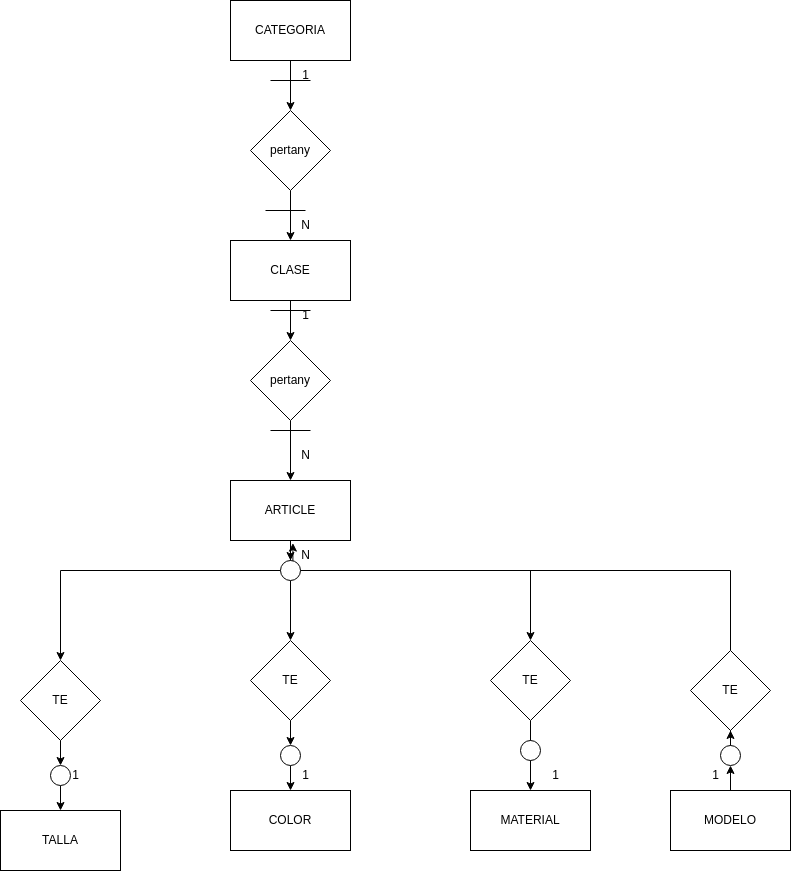

The diagram above was exported from draw.io. Its source (the exported page's mxGraphModel, read from the mxfile embedded in the PNG):
<mxGraphModel dx="1434" dy="767" grid="1" gridSize="10" guides="1" tooltips="1" connect="1" arrows="1" fold="1" page="1" pageScale="1" pageWidth="850" pageHeight="1100" math="0" shadow="0" extFonts="Permanent Marker^https://fonts.googleapis.com/css?family=Permanent+Marker">
  <root>
    <mxCell id="0" />
    <mxCell id="1" parent="0" />
    <mxCell id="orVVjHlDsVm7Sq6vAdIO-11" style="edgeStyle=orthogonalEdgeStyle;rounded=0;orthogonalLoop=1;jettySize=auto;html=1;entryX=0.5;entryY=0;entryDx=0;entryDy=0;" edge="1" parent="1" source="orVVjHlDsVm7Sq6vAdIO-1" target="orVVjHlDsVm7Sq6vAdIO-10">
      <mxGeometry relative="1" as="geometry" />
    </mxCell>
    <mxCell id="orVVjHlDsVm7Sq6vAdIO-1" value="CLASE" style="rounded=0;whiteSpace=wrap;html=1;" vertex="1" parent="1">
      <mxGeometry x="350" y="310" width="120" height="60" as="geometry" />
    </mxCell>
    <mxCell id="orVVjHlDsVm7Sq6vAdIO-5" style="edgeStyle=orthogonalEdgeStyle;rounded=0;orthogonalLoop=1;jettySize=auto;html=1;entryX=0.5;entryY=0;entryDx=0;entryDy=0;" edge="1" parent="1" source="orVVjHlDsVm7Sq6vAdIO-3" target="orVVjHlDsVm7Sq6vAdIO-4">
      <mxGeometry relative="1" as="geometry" />
    </mxCell>
    <mxCell id="orVVjHlDsVm7Sq6vAdIO-3" value="CATEGORIA" style="rounded=0;whiteSpace=wrap;html=1;" vertex="1" parent="1">
      <mxGeometry x="350" y="70" width="120" height="60" as="geometry" />
    </mxCell>
    <mxCell id="orVVjHlDsVm7Sq6vAdIO-6" style="edgeStyle=orthogonalEdgeStyle;rounded=0;orthogonalLoop=1;jettySize=auto;html=1;entryX=0.5;entryY=0;entryDx=0;entryDy=0;" edge="1" parent="1" source="orVVjHlDsVm7Sq6vAdIO-4" target="orVVjHlDsVm7Sq6vAdIO-1">
      <mxGeometry relative="1" as="geometry" />
    </mxCell>
    <mxCell id="orVVjHlDsVm7Sq6vAdIO-4" value="pertany" style="rhombus;whiteSpace=wrap;html=1;" vertex="1" parent="1">
      <mxGeometry x="370" y="180" width="80" height="80" as="geometry" />
    </mxCell>
    <mxCell id="orVVjHlDsVm7Sq6vAdIO-7" value="1" style="text;html=1;align=center;verticalAlign=middle;resizable=0;points=[];autosize=1;strokeColor=none;fillColor=none;" vertex="1" parent="1">
      <mxGeometry x="410" y="130" width="30" height="30" as="geometry" />
    </mxCell>
    <mxCell id="orVVjHlDsVm7Sq6vAdIO-8" value="N" style="text;html=1;align=center;verticalAlign=middle;resizable=0;points=[];autosize=1;strokeColor=none;fillColor=none;" vertex="1" parent="1">
      <mxGeometry x="410" y="280" width="30" height="30" as="geometry" />
    </mxCell>
    <mxCell id="orVVjHlDsVm7Sq6vAdIO-22" style="edgeStyle=orthogonalEdgeStyle;rounded=0;orthogonalLoop=1;jettySize=auto;html=1;" edge="1" parent="1" source="orVVjHlDsVm7Sq6vAdIO-55" target="orVVjHlDsVm7Sq6vAdIO-19">
      <mxGeometry relative="1" as="geometry" />
    </mxCell>
    <mxCell id="orVVjHlDsVm7Sq6vAdIO-24" style="edgeStyle=orthogonalEdgeStyle;rounded=0;orthogonalLoop=1;jettySize=auto;html=1;" edge="1" parent="1" source="orVVjHlDsVm7Sq6vAdIO-9" target="orVVjHlDsVm7Sq6vAdIO-21">
      <mxGeometry relative="1" as="geometry">
        <Array as="points">
          <mxPoint x="410" y="640" />
          <mxPoint x="180" y="640" />
        </Array>
      </mxGeometry>
    </mxCell>
    <mxCell id="orVVjHlDsVm7Sq6vAdIO-26" style="edgeStyle=orthogonalEdgeStyle;rounded=0;orthogonalLoop=1;jettySize=auto;html=1;" edge="1" parent="1" source="orVVjHlDsVm7Sq6vAdIO-9" target="orVVjHlDsVm7Sq6vAdIO-20">
      <mxGeometry relative="1" as="geometry">
        <Array as="points">
          <mxPoint x="410" y="640" />
          <mxPoint x="650" y="640" />
        </Array>
      </mxGeometry>
    </mxCell>
    <mxCell id="orVVjHlDsVm7Sq6vAdIO-9" value="ARTICLE" style="whiteSpace=wrap;html=1;" vertex="1" parent="1">
      <mxGeometry x="350" y="550" width="120" height="60" as="geometry" />
    </mxCell>
    <mxCell id="orVVjHlDsVm7Sq6vAdIO-12" style="edgeStyle=orthogonalEdgeStyle;rounded=0;orthogonalLoop=1;jettySize=auto;html=1;entryX=0.5;entryY=0;entryDx=0;entryDy=0;" edge="1" parent="1" source="orVVjHlDsVm7Sq6vAdIO-10" target="orVVjHlDsVm7Sq6vAdIO-9">
      <mxGeometry relative="1" as="geometry" />
    </mxCell>
    <mxCell id="orVVjHlDsVm7Sq6vAdIO-10" value="pertany" style="rhombus;whiteSpace=wrap;html=1;" vertex="1" parent="1">
      <mxGeometry x="370" y="410" width="80" height="80" as="geometry" />
    </mxCell>
    <mxCell id="orVVjHlDsVm7Sq6vAdIO-13" value="1" style="text;html=1;align=center;verticalAlign=middle;resizable=0;points=[];autosize=1;strokeColor=none;fillColor=none;" vertex="1" parent="1">
      <mxGeometry x="410" y="370" width="30" height="30" as="geometry" />
    </mxCell>
    <mxCell id="orVVjHlDsVm7Sq6vAdIO-14" value="N" style="text;html=1;align=center;verticalAlign=middle;resizable=0;points=[];autosize=1;strokeColor=none;fillColor=none;" vertex="1" parent="1">
      <mxGeometry x="410" y="510" width="30" height="30" as="geometry" />
    </mxCell>
    <mxCell id="orVVjHlDsVm7Sq6vAdIO-15" value="TALLA" style="whiteSpace=wrap;html=1;" vertex="1" parent="1">
      <mxGeometry x="120" y="880" width="120" height="60" as="geometry" />
    </mxCell>
    <mxCell id="orVVjHlDsVm7Sq6vAdIO-16" value="COLOR" style="whiteSpace=wrap;html=1;" vertex="1" parent="1">
      <mxGeometry x="350" y="860" width="120" height="60" as="geometry" />
    </mxCell>
    <mxCell id="orVVjHlDsVm7Sq6vAdIO-17" value="MATERIAL" style="whiteSpace=wrap;html=1;" vertex="1" parent="1">
      <mxGeometry x="590" y="860" width="120" height="60" as="geometry" />
    </mxCell>
    <mxCell id="orVVjHlDsVm7Sq6vAdIO-23" style="edgeStyle=orthogonalEdgeStyle;rounded=0;orthogonalLoop=1;jettySize=auto;html=1;" edge="1" parent="1" source="orVVjHlDsVm7Sq6vAdIO-50" target="orVVjHlDsVm7Sq6vAdIO-16">
      <mxGeometry relative="1" as="geometry" />
    </mxCell>
    <mxCell id="orVVjHlDsVm7Sq6vAdIO-19" value="TE" style="rhombus;whiteSpace=wrap;html=1;" vertex="1" parent="1">
      <mxGeometry x="370" y="710" width="80" height="80" as="geometry" />
    </mxCell>
    <mxCell id="orVVjHlDsVm7Sq6vAdIO-27" style="edgeStyle=orthogonalEdgeStyle;rounded=0;orthogonalLoop=1;jettySize=auto;html=1;" edge="1" parent="1" source="orVVjHlDsVm7Sq6vAdIO-20" target="orVVjHlDsVm7Sq6vAdIO-17">
      <mxGeometry relative="1" as="geometry" />
    </mxCell>
    <mxCell id="orVVjHlDsVm7Sq6vAdIO-20" value="TE" style="rhombus;whiteSpace=wrap;html=1;" vertex="1" parent="1">
      <mxGeometry x="610" y="710" width="80" height="80" as="geometry" />
    </mxCell>
    <mxCell id="orVVjHlDsVm7Sq6vAdIO-46" style="edgeStyle=orthogonalEdgeStyle;rounded=0;orthogonalLoop=1;jettySize=auto;html=1;entryX=0.5;entryY=0;entryDx=0;entryDy=0;" edge="1" parent="1" source="orVVjHlDsVm7Sq6vAdIO-48" target="orVVjHlDsVm7Sq6vAdIO-15">
      <mxGeometry relative="1" as="geometry" />
    </mxCell>
    <mxCell id="orVVjHlDsVm7Sq6vAdIO-21" value="TE" style="rhombus;whiteSpace=wrap;html=1;" vertex="1" parent="1">
      <mxGeometry x="140" y="730" width="80" height="80" as="geometry" />
    </mxCell>
    <mxCell id="orVVjHlDsVm7Sq6vAdIO-29" value="N" style="text;html=1;align=center;verticalAlign=middle;resizable=0;points=[];autosize=1;strokeColor=none;fillColor=none;" vertex="1" parent="1">
      <mxGeometry x="410" y="610" width="30" height="30" as="geometry" />
    </mxCell>
    <mxCell id="orVVjHlDsVm7Sq6vAdIO-30" value="1" style="text;html=1;align=center;verticalAlign=middle;resizable=0;points=[];autosize=1;strokeColor=none;fillColor=none;" vertex="1" parent="1">
      <mxGeometry x="180" y="830" width="30" height="30" as="geometry" />
    </mxCell>
    <mxCell id="orVVjHlDsVm7Sq6vAdIO-31" value="1" style="text;html=1;align=center;verticalAlign=middle;resizable=0;points=[];autosize=1;strokeColor=none;fillColor=none;" vertex="1" parent="1">
      <mxGeometry x="410" y="830" width="30" height="30" as="geometry" />
    </mxCell>
    <mxCell id="orVVjHlDsVm7Sq6vAdIO-32" value="1" style="text;html=1;align=center;verticalAlign=middle;resizable=0;points=[];autosize=1;strokeColor=none;fillColor=none;" vertex="1" parent="1">
      <mxGeometry x="660" y="830" width="30" height="30" as="geometry" />
    </mxCell>
    <mxCell id="orVVjHlDsVm7Sq6vAdIO-38" style="edgeStyle=orthogonalEdgeStyle;rounded=0;orthogonalLoop=1;jettySize=auto;html=1;entryX=0.5;entryY=1;entryDx=0;entryDy=0;" edge="1" parent="1" source="orVVjHlDsVm7Sq6vAdIO-53" target="orVVjHlDsVm7Sq6vAdIO-37">
      <mxGeometry relative="1" as="geometry" />
    </mxCell>
    <mxCell id="orVVjHlDsVm7Sq6vAdIO-36" value="MODELO" style="whiteSpace=wrap;html=1;" vertex="1" parent="1">
      <mxGeometry x="790" y="860" width="120" height="60" as="geometry" />
    </mxCell>
    <mxCell id="orVVjHlDsVm7Sq6vAdIO-37" value="TE" style="rhombus;whiteSpace=wrap;html=1;" vertex="1" parent="1">
      <mxGeometry x="810" y="720" width="80" height="80" as="geometry" />
    </mxCell>
    <mxCell id="orVVjHlDsVm7Sq6vAdIO-40" style="edgeStyle=orthogonalEdgeStyle;rounded=0;orthogonalLoop=1;jettySize=auto;html=1;entryX=0.081;entryY=0.086;entryDx=0;entryDy=0;entryPerimeter=0;" edge="1" parent="1" source="orVVjHlDsVm7Sq6vAdIO-37" target="orVVjHlDsVm7Sq6vAdIO-29">
      <mxGeometry relative="1" as="geometry">
        <Array as="points">
          <mxPoint x="850" y="640" />
          <mxPoint x="412" y="640" />
        </Array>
      </mxGeometry>
    </mxCell>
    <mxCell id="orVVjHlDsVm7Sq6vAdIO-41" value="1" style="text;html=1;align=center;verticalAlign=middle;resizable=0;points=[];autosize=1;strokeColor=none;fillColor=none;" vertex="1" parent="1">
      <mxGeometry x="820" y="830" width="30" height="30" as="geometry" />
    </mxCell>
    <mxCell id="orVVjHlDsVm7Sq6vAdIO-49" value="" style="edgeStyle=orthogonalEdgeStyle;rounded=0;orthogonalLoop=1;jettySize=auto;html=1;entryX=0.5;entryY=0;entryDx=0;entryDy=0;" edge="1" parent="1" source="orVVjHlDsVm7Sq6vAdIO-21" target="orVVjHlDsVm7Sq6vAdIO-48">
      <mxGeometry relative="1" as="geometry">
        <mxPoint x="180" y="810" as="sourcePoint" />
        <mxPoint x="180" y="880" as="targetPoint" />
      </mxGeometry>
    </mxCell>
    <mxCell id="orVVjHlDsVm7Sq6vAdIO-48" value="" style="ellipse;whiteSpace=wrap;html=1;aspect=fixed;" vertex="1" parent="1">
      <mxGeometry x="170" y="835" width="20" height="20" as="geometry" />
    </mxCell>
    <mxCell id="orVVjHlDsVm7Sq6vAdIO-51" value="" style="edgeStyle=orthogonalEdgeStyle;rounded=0;orthogonalLoop=1;jettySize=auto;html=1;" edge="1" parent="1" source="orVVjHlDsVm7Sq6vAdIO-19" target="orVVjHlDsVm7Sq6vAdIO-50">
      <mxGeometry relative="1" as="geometry">
        <mxPoint x="410" y="790" as="sourcePoint" />
        <mxPoint x="410" y="860" as="targetPoint" />
      </mxGeometry>
    </mxCell>
    <mxCell id="orVVjHlDsVm7Sq6vAdIO-50" value="" style="ellipse;whiteSpace=wrap;html=1;aspect=fixed;" vertex="1" parent="1">
      <mxGeometry x="400" y="815" width="20" height="20" as="geometry" />
    </mxCell>
    <mxCell id="orVVjHlDsVm7Sq6vAdIO-52" value="" style="ellipse;whiteSpace=wrap;html=1;aspect=fixed;" vertex="1" parent="1">
      <mxGeometry x="640" y="810" width="20" height="20" as="geometry" />
    </mxCell>
    <mxCell id="orVVjHlDsVm7Sq6vAdIO-54" value="" style="edgeStyle=orthogonalEdgeStyle;rounded=0;orthogonalLoop=1;jettySize=auto;html=1;entryX=0.5;entryY=1;entryDx=0;entryDy=0;" edge="1" parent="1" source="orVVjHlDsVm7Sq6vAdIO-36" target="orVVjHlDsVm7Sq6vAdIO-53">
      <mxGeometry relative="1" as="geometry">
        <mxPoint x="850" y="860" as="sourcePoint" />
        <mxPoint x="850" y="800" as="targetPoint" />
      </mxGeometry>
    </mxCell>
    <mxCell id="orVVjHlDsVm7Sq6vAdIO-53" value="" style="ellipse;whiteSpace=wrap;html=1;aspect=fixed;" vertex="1" parent="1">
      <mxGeometry x="840" y="815" width="20" height="20" as="geometry" />
    </mxCell>
    <mxCell id="orVVjHlDsVm7Sq6vAdIO-63" value="" style="edgeStyle=orthogonalEdgeStyle;rounded=0;orthogonalLoop=1;jettySize=auto;html=1;" edge="1" parent="1" source="orVVjHlDsVm7Sq6vAdIO-9" target="orVVjHlDsVm7Sq6vAdIO-55">
      <mxGeometry relative="1" as="geometry">
        <mxPoint x="410" y="610" as="sourcePoint" />
        <mxPoint x="410" y="710" as="targetPoint" />
      </mxGeometry>
    </mxCell>
    <mxCell id="orVVjHlDsVm7Sq6vAdIO-55" value="" style="ellipse;whiteSpace=wrap;html=1;aspect=fixed;" vertex="1" parent="1">
      <mxGeometry x="400" y="630" width="20" height="20" as="geometry" />
    </mxCell>
    <mxCell id="orVVjHlDsVm7Sq6vAdIO-64" value="" style="endArrow=none;html=1;rounded=0;" edge="1" parent="1">
      <mxGeometry width="50" height="50" relative="1" as="geometry">
        <mxPoint x="390" y="500" as="sourcePoint" />
        <mxPoint x="430" y="500" as="targetPoint" />
      </mxGeometry>
    </mxCell>
    <mxCell id="orVVjHlDsVm7Sq6vAdIO-65" value="" style="endArrow=none;html=1;rounded=0;" edge="1" parent="1">
      <mxGeometry width="50" height="50" relative="1" as="geometry">
        <mxPoint x="390" y="380" as="sourcePoint" />
        <mxPoint x="430" y="380" as="targetPoint" />
      </mxGeometry>
    </mxCell>
    <mxCell id="orVVjHlDsVm7Sq6vAdIO-66" value="" style="endArrow=none;html=1;rounded=0;" edge="1" parent="1">
      <mxGeometry width="50" height="50" relative="1" as="geometry">
        <mxPoint x="385" y="280" as="sourcePoint" />
        <mxPoint x="425" y="280" as="targetPoint" />
      </mxGeometry>
    </mxCell>
    <mxCell id="orVVjHlDsVm7Sq6vAdIO-67" value="" style="endArrow=none;html=1;rounded=0;" edge="1" parent="1">
      <mxGeometry width="50" height="50" relative="1" as="geometry">
        <mxPoint x="390" y="150" as="sourcePoint" />
        <mxPoint x="430" y="150" as="targetPoint" />
      </mxGeometry>
    </mxCell>
  </root>
</mxGraphModel>